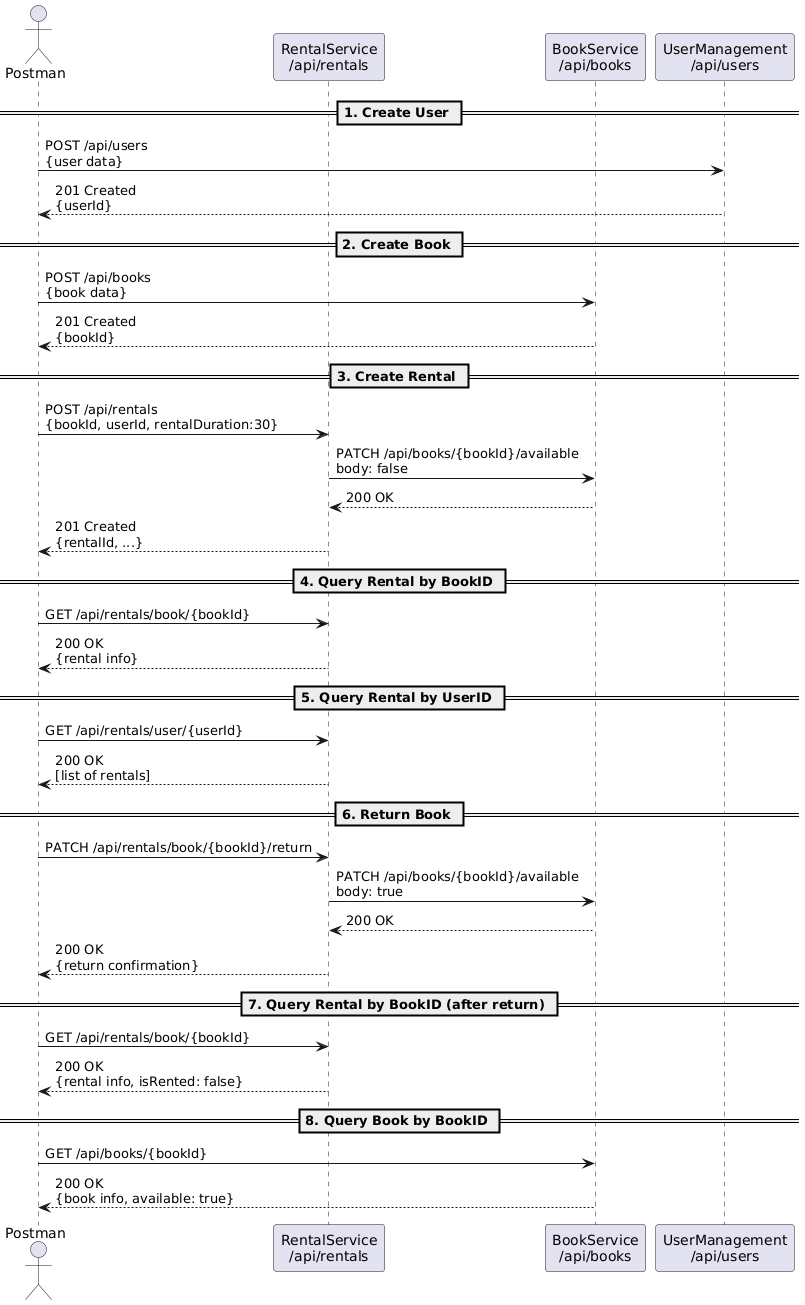

The diagram above was rendered by PlantUML. Its source (embedded in the PNG):
@startuml
' filepath: run-rental.puml

actor Postman
participant RentalService as "RentalService\n/api/rentals"
participant BookService as "BookService\n/api/books"
participant UserManagement as "UserManagement\n/api/users"

== 1. Create User ==
Postman -> UserManagement : POST /api/users\n{user data}
UserManagement --> Postman : 201 Created\n{userId}

== 2. Create Book ==
Postman -> BookService : POST /api/books\n{book data}
BookService --> Postman : 201 Created\n{bookId}

== 3. Create Rental ==
Postman -> RentalService : POST /api/rentals\n{bookId, userId, rentalDuration:30}
RentalService -> BookService : PATCH /api/books/{bookId}/available\nbody: false
BookService --> RentalService : 200 OK
RentalService --> Postman : 201 Created\n{rentalId, ...}

== 4. Query Rental by BookID ==
Postman -> RentalService : GET /api/rentals/book/{bookId}
RentalService --> Postman : 200 OK\n{rental info}

== 5. Query Rental by UserID ==
Postman -> RentalService : GET /api/rentals/user/{userId}
RentalService --> Postman : 200 OK\n[list of rentals]

== 6. Return Book ==
Postman -> RentalService : PATCH /api/rentals/book/{bookId}/return
RentalService -> BookService : PATCH /api/books/{bookId}/available\nbody: true
BookService --> RentalService : 200 OK
RentalService --> Postman : 200 OK\n{return confirmation}

== 7. Query Rental by BookID (after return) ==
Postman -> RentalService : GET /api/rentals/book/{bookId}
RentalService --> Postman : 200 OK\n{rental info, isRented: false}

== 8. Query Book by BookID ==
Postman -> BookService : GET /api/books/{bookId}
BookService --> Postman : 200 OK\n{book info, available: true}
@enduml